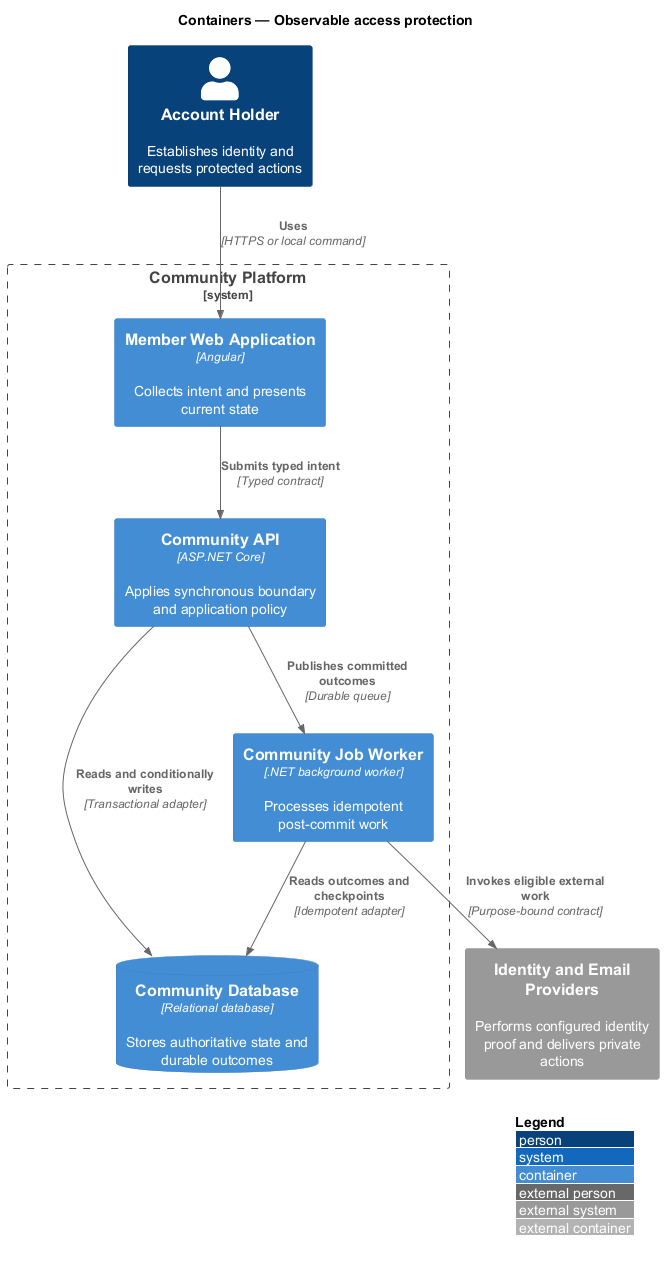

The diagram above was rendered by PlantUML. Its source (embedded in the PNG):
@startuml
!include <C4/C4_Container>
LAYOUT_WITH_LEGEND()
title Containers — Observable access protection

Person(actor, "Account Holder", "Establishes identity and requests protected actions")
System_Ext(external, "Identity and Email Providers", "Performs configured identity proof and delivers private actions")
System_Boundary(system, "Community Platform") {
  Container(frontend, "Member Web Application", "Angular", "Collects intent and presents current state")
  Container(backend, "Community API", "ASP.NET Core", "Applies synchronous boundary and application policy")
  Container(worker, "Community Job Worker", ".NET background worker", "Processes idempotent post-commit work")
  ContainerDb(store, "Community Database", "Relational database", "Stores authoritative state and durable outcomes")
}

Rel(actor, frontend, "Uses", "HTTPS or local command")
Rel(frontend, backend, "Submits typed intent", "Typed contract")
Rel(backend, store, "Reads and conditionally writes", "Transactional adapter")
Rel(backend, worker, "Publishes committed outcomes", "Durable queue")
Rel(worker, store, "Reads outcomes and checkpoints", "Idempotent adapter")
Rel(worker, external, "Invokes eligible external work", "Purpose-bound contract")
@enduml